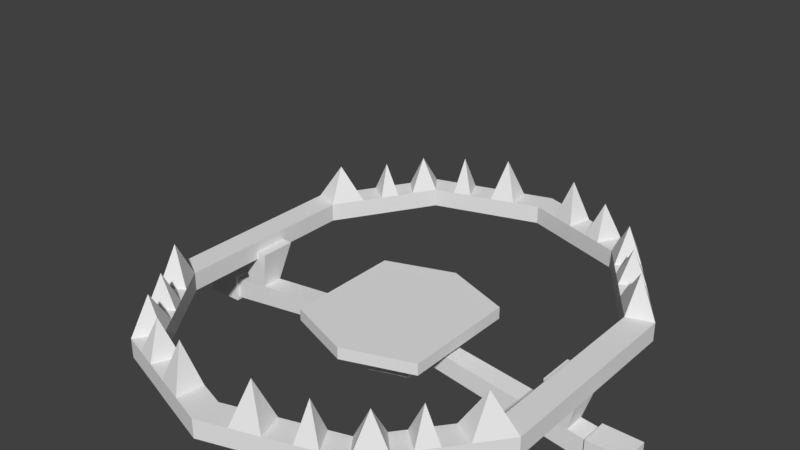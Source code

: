 # Source: bearTrapblend.blend  (saved by Blender 2.78.0; exported with 4.5.12 LTS)
import bpy
from mathutils import Matrix  # noqa: F401  (used for matrix-valued properties, if any)

bpy.ops.wm.read_factory_settings(use_empty=True)
scene = bpy.context.scene
scene.name = 'Scene'

# ---- collections
col_collection_1 = bpy.data.collections.new('Collection 1'); scene.collection.children.link(col_collection_1)

# ---- world
world_world = bpy.data.worlds.new('World'); scene.world = world_world
world_world.color = (0.05088, 0.05088, 0.05088)
world_world.use_sun_shadow = False
world_world.sun_shadow_jitter_overblur = 0.0
world_world.cycles.sampling_method = 'MANUAL'

# ---- meshes
me_circle = bpy.data.meshes.new('Circle')
me_circle.from_pydata([(-0.9511, -0.4905, 0.0), (-0.5878, -0.9905, 0.02134), (-0.5125, -0.8868, 0.11), (-0.8292, -0.4509, 0.08867), (-0.8292, -0.4509, 0.0), (-0.5125, -0.8868, 0.02134), (-0.5878, -0.9905, 0.11), (-0.9511, -0.4905, 0.08867), (-0.9511, -0.3359, 0.08867), (-0.9511, -0.3359, 0.0), (-0.8292, -0.3161, 0.0), (-0.8292, -0.3161, 0.08867), (-0.1221, -1.014, 0.02134), (-0.1221, -1.014, 0.11), (-0.14, -1.136, 0.02134), (-0.14, -1.136, 0.11), (-0.4196, -0.917, 0.02134), (-0.4196, -0.917, 0.11), (-0.4813, -1.025, 0.02134), (-0.4813, -1.025, 0.11), (-0.7802, -0.7256, 0.09871), (-0.6802, -0.6559, 0.01004), (-0.7802, -0.7256, 0.01004), (-0.6802, -0.6559, 0.09871), (-0.8442, -0.6375, 0.09495), (-0.7361, -0.579, 0.006276), (-0.8442, -0.6375, 0.006276), (-0.7361, -0.579, 0.09495), (-0.233, -0.9776, 0.02134), (-0.233, -0.9776, 0.11), (-0.2672, -1.095, 0.02134), (-0.2672, -1.095, 0.11), (-0.3359, -0.9442, 0.02134), (-0.3359, -0.9442, 0.11), (-0.3852, -1.056, 0.02134), (-0.3852, -1.056, 0.11), (-0.6721, -0.8744, 0.1051), (-0.586, -0.7856, 0.01639), (-0.6721, -0.8744, 0.01639), (-0.586, -0.7856, 0.1051), (-0.7217, -0.8061, 0.1021), (-0.6292, -0.7261, 0.01347), (-0.7217, -0.8061, 0.01347), (-0.6292, -0.7261, 0.1021), (-0.1906, -1.055, 0.3031), (-0.4055, -0.9856, 0.2793), (-0.5923, -0.882, 0.2655), (-0.7049, -0.7258, 0.2537), (-0.8418, -0.5356, 0.2653), (-0.8292, -0.2071, 0.08867), (-0.8292, -0.2071, 0.0), (-0.9511, -0.2109, 0.0), (-0.9511, -0.2109, 0.08867), (-0.8292, -0.2434, 0.08867), (-0.8292, -0.2434, 0.0), (-0.9511, -0.2526, 0.0), (-0.9511, -0.2526, 0.08867), (0.0, -1.053, 0.11), (0.9511, -0.4905, 0.0), (0.5878, -0.9905, 0.02134), (0.0, -1.181, 0.02134), (0.5125, -0.8868, 0.11), (0.8292, -0.4509, 0.08867), (0.0, -1.181, 0.11), (0.8292, -0.4509, 0.0), (0.5125, -0.8868, 0.02134), (0.0, -1.053, 0.02134), (0.5878, -0.9905, 0.11), (0.9511, -0.4905, 0.08867), (0.9511, -0.3359, 0.08867), (0.9511, -0.3359, 0.0), (0.8292, -0.3161, 0.0), (0.8292, -0.3161, 0.08867), (0.1221, -1.014, 0.02134), (0.1221, -1.014, 0.11), (0.14, -1.136, 0.02134), (0.14, -1.136, 0.11), (0.4196, -0.917, 0.02134), (0.4196, -0.917, 0.11), (0.4813, -1.025, 0.02134), (0.4813, -1.025, 0.11), (0.7802, -0.7256, 0.09871), (0.6802, -0.6559, 0.01004), (0.7802, -0.7256, 0.01004), (0.6802, -0.6559, 0.09871), (0.8442, -0.6375, 0.09495), (0.7361, -0.579, 0.006276), (0.8442, -0.6375, 0.006276), (0.7361, -0.579, 0.09495), (0.233, -0.9776, 0.02134), (0.233, -0.9776, 0.11), (0.2672, -1.095, 0.02134), (0.2672, -1.095, 0.11), (0.3359, -0.9442, 0.02134), (0.3359, -0.9442, 0.11), (0.3852, -1.056, 0.02134), (0.3852, -1.056, 0.11), (0.6721, -0.8744, 0.1051), (0.586, -0.7856, 0.01639), (0.6721, -0.8744, 0.01639), (0.586, -0.7856, 0.1051), (0.7217, -0.8061, 0.1021), (0.6292, -0.7261, 0.01347), (0.7217, -0.8061, 0.01347), (0.6292, -0.7261, 0.1021), (0.1906, -1.055, 0.3031), (0.4055, -0.9856, 0.2793), (0.5923, -0.882, 0.2655), (0.7049, -0.7258, 0.2537), (0.8418, -0.5356, 0.2653), (0.8292, -0.2071, 0.08867), (0.8292, -0.2071, 0.0), (0.9511, -0.2109, 0.0), (0.9511, -0.2109, 0.08867), (0.8292, -0.2434, 0.08867), (0.8292, -0.2434, 0.0), (0.9511, -0.2526, 0.0), (0.9511, -0.2526, 0.08867), (-0.9511, 0.4905, 0.0), (-0.5878, 0.9905, 0.02134), (-0.5125, 0.8868, 0.11), (-0.8292, 0.4509, 0.08867), (-0.8292, 0.4509, 0.0), (-0.5125, 0.8868, 0.02134), (-0.5878, 0.9905, 0.11), (-0.9511, 0.4905, 0.08867), (-0.9511, 0.3359, 0.08867), (-0.9511, 0.3359, 0.0), (-0.8292, 0.0, 0.0), (-0.9511, 0.0, 0.0), (-0.8292, 0.3161, 0.0), (-0.8292, 0.3161, 0.08867), (-0.8292, 0.0, 0.08867), (-0.9511, 0.0, 0.08867), (-0.1221, 1.014, 0.02134), (-0.1221, 1.014, 0.11), (-0.14, 1.136, 0.02134), (-0.14, 1.136, 0.11), (-0.4196, 0.917, 0.02134), (-0.4196, 0.917, 0.11), (-0.4813, 1.025, 0.02134), (-0.4813, 1.025, 0.11), (-0.7802, 0.7256, 0.09871), (-0.6802, 0.6559, 0.01004), (-0.7802, 0.7256, 0.01004), (-0.6802, 0.6559, 0.09871), (-0.8442, 0.6375, 0.09495), (-0.7361, 0.579, 0.006276), (-0.8442, 0.6375, 0.006276), (-0.7361, 0.579, 0.09495), (-0.233, 0.9776, 0.02134), (-0.233, 0.9776, 0.11), (-0.2672, 1.095, 0.02134), (-0.2672, 1.095, 0.11), (-0.3359, 0.9442, 0.02134), (-0.3359, 0.9442, 0.11), (-0.3852, 1.056, 0.02134), (-0.3852, 1.056, 0.11), (-0.6721, 0.8744, 0.1051), (-0.586, 0.7856, 0.01639), (-0.6721, 0.8744, 0.01639), (-0.586, 0.7856, 0.1051), (-0.7217, 0.8061, 0.1021), (-0.6292, 0.7261, 0.01347), (-0.7217, 0.8061, 0.01347), (-0.6292, 0.7261, 0.1021), (-0.1906, 1.055, 0.3031), (-0.4055, 0.9856, 0.2793), (-0.5923, 0.882, 0.2655), (-0.7049, 0.7258, 0.2537), (-0.8418, 0.5356, 0.2653), (-0.8292, 0.2071, 0.08867), (-0.8292, 0.2071, 0.0), (-0.9511, 0.2109, 0.0), (-0.9511, 0.2109, 0.08867), (-0.8292, 0.2434, 0.08867), (-0.8292, 0.2434, 0.0), (-0.9511, 0.2526, 0.0), (-0.9511, 0.2526, 0.08867), (0.0, 1.053, 0.11), (0.9511, 0.4905, 0.0), (0.5878, 0.9905, 0.02134), (0.0, 1.181, 0.02134), (0.5125, 0.8868, 0.11), (0.8292, 0.4509, 0.08867), (0.0, 1.181, 0.11), (0.8292, 0.4509, 0.0), (0.5125, 0.8868, 0.02134), (0.0, 1.053, 0.02134), (0.5878, 0.9905, 0.11), (0.9511, 0.4905, 0.08867), (0.9511, 0.3359, 0.08867), (0.9511, 0.3359, 0.0), (0.8292, 0.0, 0.0), (0.9511, 0.0, 0.0), (0.8292, 0.3161, 0.0), (0.8292, 0.3161, 0.08867), (0.8292, 0.0, 0.08867), (0.9511, 0.0, 0.08867), (0.1221, 1.014, 0.02134), (0.1221, 1.014, 0.11), (0.14, 1.136, 0.02134), (0.14, 1.136, 0.11), (0.4196, 0.917, 0.02134), (0.4196, 0.917, 0.11), (0.4813, 1.025, 0.02134), (0.4813, 1.025, 0.11), (0.7802, 0.7256, 0.09871), (0.6802, 0.6559, 0.01004), (0.7802, 0.7256, 0.01004), (0.6802, 0.6559, 0.09871), (0.8442, 0.6375, 0.09495), (0.7361, 0.579, 0.006276), (0.8442, 0.6375, 0.006276), (0.7361, 0.579, 0.09495), (0.233, 0.9776, 0.02134), (0.233, 0.9776, 0.11), (0.2672, 1.095, 0.02134), (0.2672, 1.095, 0.11), (0.3359, 0.9442, 0.02134), (0.3359, 0.9442, 0.11), (0.3852, 1.056, 0.02134), (0.3852, 1.056, 0.11), (0.6721, 0.8744, 0.1051), (0.586, 0.7856, 0.01639), (0.6721, 0.8744, 0.01639), (0.586, 0.7856, 0.1051), (0.7217, 0.8061, 0.1021), (0.6292, 0.7261, 0.01347), (0.7217, 0.8061, 0.01347), (0.6292, 0.7261, 0.1021), (0.1906, 1.055, 0.3031), (0.4055, 0.9856, 0.2793), (0.5923, 0.882, 0.2655), (0.7049, 0.7258, 0.2537), (0.8418, 0.5356, 0.2653), (0.8292, 0.2071, 0.08867), (0.8292, 0.2071, 0.0), (0.9511, 0.2109, 0.0), (0.9511, 0.2109, 0.08867), (0.8292, 0.2434, 0.08867), (0.8292, 0.2434, 0.0), (0.9511, 0.2526, 0.0), (0.9511, 0.2526, 0.08867)], [], [(3, 7, 48), (25, 26, 0, 4), (16, 18, 1, 5), (3, 11, 8, 7), (4, 10, 11, 3), (17, 2, 6, 19), (49, 132, 133, 52), (50, 51, 129, 128), (38, 1, 6, 36), (14, 60, 63, 15), (4, 0, 9, 10), (55, 9, 8, 56), (25, 4, 3, 27), (50, 128, 132, 49), (16, 5, 2, 17), (9, 0, 7, 8), (66, 12, 13, 57), (30, 14, 15, 31), (57, 13, 15, 63), (66, 60, 14, 12), (1, 18, 19, 6), (32, 16, 17, 33), (17, 19, 45), (32, 34, 18, 16), (41, 21, 23, 43), (26, 22, 20, 24), (41, 42, 22, 21), (20, 40, 47), (0, 26, 24, 7), (21, 25, 27, 23), (21, 22, 26, 25), (23, 27, 24, 20), (12, 14, 30, 28), (15, 13, 44), (12, 28, 29, 13), (34, 30, 31, 35), (18, 34, 35, 19), (28, 30, 34, 32), (29, 33, 35, 31), (28, 32, 33, 29), (2, 39, 46), (5, 1, 38, 37), (5, 37, 39, 2), (42, 38, 36, 40), (22, 42, 40, 20), (39, 43, 40, 36), (37, 38, 42, 41), (37, 41, 43, 39), (35, 33, 45), (29, 31, 44), (31, 15, 44), (13, 29, 44), (6, 2, 46), (19, 35, 45), (33, 17, 45), (23, 20, 47), (39, 36, 46), (36, 6, 46), (7, 24, 48), (43, 23, 47), (40, 43, 47), (27, 3, 48), (24, 27, 48), (54, 50, 49, 53), (129, 51, 52, 133), (54, 55, 51, 50), (53, 49, 52, 56), (11, 53, 56, 8), (10, 9, 55, 54), (10, 54, 53, 11), (51, 55, 56, 52), (62, 109, 68), (86, 64, 58, 87), (77, 65, 59, 79), (62, 68, 69, 72), (64, 62, 72, 71), (78, 80, 67, 61), (110, 113, 198, 197), (111, 193, 194, 112), (99, 97, 67, 59), (75, 76, 63, 60), (64, 71, 70, 58), (116, 117, 69, 70), (86, 88, 62, 64), (111, 110, 197, 193), (77, 78, 61, 65), (70, 69, 68, 58), (66, 57, 74, 73), (91, 92, 76, 75), (57, 63, 76, 74), (66, 73, 75, 60), (59, 67, 80, 79), (93, 94, 78, 77), (78, 106, 80), (93, 77, 79, 95), (102, 104, 84, 82), (87, 85, 81, 83), (102, 82, 83, 103), (81, 108, 101), (58, 68, 85, 87), (82, 84, 88, 86), (82, 86, 87, 83), (84, 81, 85, 88), (73, 89, 91, 75), (76, 105, 74), (73, 74, 90, 89), (95, 96, 92, 91), (79, 80, 96, 95), (89, 93, 95, 91), (90, 92, 96, 94), (89, 90, 94, 93), (61, 107, 100), (65, 98, 99, 59), (65, 61, 100, 98), (103, 101, 97, 99), (83, 81, 101, 103), (100, 97, 101, 104), (98, 102, 103, 99), (98, 100, 104, 102), (96, 106, 94), (90, 105, 92), (92, 105, 76), (74, 105, 90), (67, 107, 61), (80, 106, 96), (94, 106, 78), (84, 108, 81), (100, 107, 97), (97, 107, 67), (68, 109, 85), (104, 108, 84), (101, 108, 104), (88, 109, 62), (85, 109, 88), (115, 114, 110, 111), (194, 198, 113, 112), (115, 111, 112, 116), (114, 117, 113, 110), (72, 69, 117, 114), (71, 115, 116, 70), (71, 72, 114, 115), (112, 113, 117, 116), (121, 170, 125), (147, 122, 118, 148), (138, 123, 119, 140), (121, 125, 126, 131), (122, 121, 131, 130), (139, 141, 124, 120), (171, 174, 133, 132), (172, 128, 129, 173), (128, 132, 133, 129), (160, 158, 124, 119), (136, 137, 185, 182), (122, 130, 127, 118), (177, 178, 126, 127), (147, 149, 121, 122), (172, 171, 132, 128), (138, 139, 120, 123), (127, 126, 125, 118), (188, 179, 135, 134), (152, 153, 137, 136), (179, 185, 137, 135), (188, 134, 136, 182), (119, 124, 141, 140), (154, 155, 139, 138), (139, 167, 141), (154, 138, 140, 156), (163, 165, 145, 143), (148, 146, 142, 144), (163, 143, 144, 164), (142, 169, 162), (118, 125, 146, 148), (143, 145, 149, 147), (143, 147, 148, 144), (145, 142, 146, 149), (134, 150, 152, 136), (137, 166, 135), (134, 135, 151, 150), (156, 157, 153, 152), (140, 141, 157, 156), (150, 154, 156, 152), (151, 153, 157, 155), (150, 151, 155, 154), (120, 168, 161), (123, 159, 160, 119), (123, 120, 161, 159), (164, 162, 158, 160), (144, 142, 162, 164), (161, 158, 162, 165), (159, 163, 164, 160), (159, 161, 165, 163), (157, 167, 155), (151, 166, 153), (153, 166, 137), (135, 166, 151), (124, 168, 120), (141, 167, 157), (155, 167, 139), (145, 169, 142), (161, 168, 158), (158, 168, 124), (125, 170, 146), (165, 169, 145), (162, 169, 165), (149, 170, 121), (146, 170, 149), (176, 175, 171, 172), (129, 133, 174, 173), (176, 172, 173, 177), (175, 178, 174, 171), (131, 126, 178, 175), (130, 176, 177, 127), (130, 131, 175, 176), (173, 174, 178, 177), (184, 190, 235), (212, 213, 180, 186), (203, 205, 181, 187), (184, 196, 191, 190), (186, 195, 196, 184), (204, 183, 189, 206), (236, 197, 198, 239), (237, 238, 194, 193), (193, 194, 198, 197), (225, 181, 189, 223), (201, 182, 185, 202), (186, 180, 192, 195), (242, 192, 191, 243), (212, 186, 184, 214), (237, 193, 197, 236), (203, 187, 183, 204), (192, 180, 190, 191), (188, 199, 200, 179), (217, 201, 202, 218), (179, 200, 202, 185), (188, 182, 201, 199), (181, 205, 206, 189), (219, 203, 204, 220), (204, 206, 232), (219, 221, 205, 203), (228, 208, 210, 230), (213, 209, 207, 211), (228, 229, 209, 208), (207, 227, 234), (180, 213, 211, 190), (208, 212, 214, 210), (208, 209, 213, 212), (210, 214, 211, 207), (199, 201, 217, 215), (202, 200, 231), (199, 215, 216, 200), (221, 217, 218, 222), (205, 221, 222, 206), (215, 217, 221, 219), (216, 220, 222, 218), (215, 219, 220, 216), (183, 226, 233), (187, 181, 225, 224), (187, 224, 226, 183), (229, 225, 223, 227), (209, 229, 227, 207), (226, 230, 227, 223), (224, 225, 229, 228), (224, 228, 230, 226), (222, 220, 232), (216, 218, 231), (218, 202, 231), (200, 216, 231), (189, 183, 233), (206, 222, 232), (220, 204, 232), (210, 207, 234), (226, 223, 233), (223, 189, 233), (190, 211, 235), (230, 210, 234), (227, 230, 234), (214, 184, 235), (211, 214, 235), (241, 237, 236, 240), (194, 238, 239, 198), (241, 242, 238, 237), (240, 236, 239, 243), (196, 240, 243, 191), (195, 192, 242, 241), (195, 241, 240, 196), (238, 242, 243, 239)])
me_circle.use_remesh_preserve_volume = False
me_circle.use_remesh_preserve_attributes = False
me_circle.use_mirror_vertex_groups = False
me_circle.update()
me_plane = bpy.data.meshes.new('Plane')
me_plane.from_pydata([(0.9244, -0.7949, 0.0), (0.9244, 0.7949, 0.0), (0.4804, -0.1286, -0.09062), (0.4804, 0.1286, -0.09062), (0.0, -0.5866, 0.0), (0.0, 0.5866, 0.0), (0.0, -1.129, 0.0), (0.0, 1.129, 0.0), (0.9244, -0.7949, 0.1618), (0.9244, 0.7949, 0.1618), (0.4804, -0.4131, 0.1618), (0.4804, 0.4131, 0.1618), (0.0, -0.5866, 0.1618), (0.0, 0.5866, 0.1618), (0.0, -1.129, 0.1618), (0.0, 1.129, 0.1618), (0.0, -0.5866, -0.4311), (0.4804, -0.1286, -0.3405), (0.4804, 0.1286, -0.3405), (0.0, 0.5866, -0.4311), (0.4804, -0.4131, 0.0), (0.4804, 0.4131, 0.0), (0.4804, 0.4131, -0.4311), (0.4804, -0.4131, -0.4311), (2.771, -0.1471, -0.3816), (2.771, 0.1471, -0.3816), (2.771, 0.1471, -0.6675), (2.771, -0.1471, -0.6675), (2.771, -0.1886, -0.3413), (2.771, 0.1886, -0.3413), (2.771, 0.1886, -0.7078), (2.771, -0.1886, -0.7078), (3.293, -0.1886, -0.3413), (3.293, 0.1886, -0.3413), (3.293, 0.1886, -0.7078), (3.293, -0.1886, -0.7078), (2.253, -0.1429, -0.5935), (2.253, -0.1429, -0.3158), (2.253, 0.1429, -0.3158), (2.253, 0.1429, -0.5935), (2.524, -0.1451, -0.6322), (2.524, 0.1451, -0.3502), (2.524, -0.1451, -0.3502), (2.524, 0.1451, -0.6322), (2.654, -0.1692, 0.1994), (2.188, -0.1654, 0.191), (2.188, 0.3221, 0.191), (2.654, 0.3259, 0.1994)], [], [(42, 40, 27, 24), (21, 1, 0, 20), (7, 15, 9, 1), (0, 6, 4, 20), (12, 10, 11, 13), (11, 10, 8, 9), (10, 12, 14, 8), (8, 14, 6, 0), (0, 1, 9, 8), (20, 4, 16, 23), (16, 19, 22, 23), (5, 7, 1, 21), (5, 21, 22, 19), (15, 13, 11, 9), (2, 3, 21, 20), (3, 18, 22, 21), (18, 17, 23, 22), (17, 2, 20, 23), (27, 26, 30, 31), (43, 41, 25, 26), (40, 43, 26, 27), (41, 42, 24, 25), (29, 28, 32, 33), (25, 24, 28, 29), (24, 27, 31, 28), (26, 25, 29, 30), (33, 32, 35, 34), (28, 31, 35, 32), (30, 29, 33, 34), (31, 30, 34, 35), (3, 2, 37, 38), (17, 18, 39, 36), (18, 3, 38, 39), (2, 17, 36, 37), (38, 37, 45, 46), (36, 39, 43, 40), (39, 38, 41, 43), (37, 36, 40, 42), (46, 45, 44, 47), (41, 38, 46, 47), (37, 42, 44, 45), (42, 41, 47, 44)])
me_plane.use_remesh_preserve_volume = False
me_plane.use_remesh_preserve_attributes = False
me_plane.use_mirror_vertex_groups = False
me_plane.update()
arm_armature = bpy.data.armatures.new('Armature')  # bones are not reproduced

# ---- objects
ob_armature = bpy.data.objects.new('Armature', arm_armature)
ob_circle = bpy.data.objects.new('Circle', me_circle)
ob_plane = bpy.data.objects.new('Plane', me_plane)

# ---- transforms, parenting, visibility, modifiers, constraints
ob_armature.location = (0.03631, -0.01181, -0.375)
ob_armature.rotation_euler = (0.0004157, -0.0, 0.0)
ob_armature.scale = (0.3207, 0.3207, 0.3207)
ob_armature.hide_viewport = True
ob_armature.lineart.crease_threshold = 0.0
ob_circle.parent = ob_armature
ob_circle.matrix_parent_inverse = Matrix(((3.118, 0.0, 0.0, -0.1132), (0.0, 3.118, 0.001296, 0.03732), (0.0, -0.001296, 3.118, 1.169), (0.0, 0.0, 0.0, 1.0)))
ob_circle.location = (0.0, 0.0, 0.0)
ob_circle.lineart.crease_threshold = 0.0
_vg = ob_circle.vertex_groups.new(name='Bone')
for _i, _w in zip([0, 3, 4, 7, 8, 9, 10, 11, 20, 21, 22, 23, 24, 25, 26, 27, 40, 41, 42, 43, 47, 48, 49, 50, 51, 52, 53, 54, 55, 56, 58, 62, 64, 68, 69, 70, 71, 72, 81, 82, 83, 84, 85, 86, 87, 88, 101, 102, 103, 104, 108, 109, 110, 111, 112, 113, 114, 115, 116, 117, 118, 121, 122, 125, 126, 127, 128, 129, 130, 131, 132, 133, 142, 143, 144, 145, 146, 147, 148, 149, 162, 163, 164, 165, 169, 170, 171, 172, 173, 174, 175, 176, 177, 178, 180, 184, 186, 190, 191, 192, 193, 194, 195, 196, 197, 198, 207, 208, 209, 210, 211, 212, 213, 214, 227, 228, 229, 230, 234, 235, 236, 237, 238, 239, 240, 241, 242, 243], [0.05421, 0.05502, 0.05563, 0.053, 0.06859, 0.06873, 0.07171, 0.07218, 0.01521, 0.01841, 0.01668, 0.01701, 0.03264, 0.03363, 0.03274, 0.03395, 0.003997, 0.006557, 0.004092, 0.006142, 0.009428, 0.04417, 0.08533, 0.08484, 0.08395, 0.08386, 0.08099, 0.08045, 0.07857, 0.07853, 0.05421, 0.05502, 0.05563, 0.053, 0.06859, 0.06873, 0.07171, 0.07218, 0.01521, 0.01841, 0.01668, 0.01701, 0.03264, 0.03363, 0.03274, 0.03395, 0.003997, 0.006557, 0.004092, 0.006142, 0.009428, 0.04417, 0.08533, 0.08484, 0.08395, 0.08386, 0.08099, 0.08045, 0.07857, 0.07853, 0.05421, 0.05502, 0.05563, 0.053, 0.06859, 0.06873, 0.1093, 0.1171, 0.07171, 0.07218, 0.1083, 0.1156, 0.01521, 0.01841, 0.01668, 0.01701, 0.03264, 0.03363, 0.03274, 0.03395, 0.003997, 0.006557, 0.004092, 0.006142, 0.009428, 0.04417, 0.08533, 0.08484, 0.08395, 0.08386, 0.08099, 0.08045, 0.07857, 0.07853, 0.05421, 0.05502, 0.05563, 0.053, 0.06859, 0.06873, 0.1093, 0.1171, 0.07171, 0.07218, 0.1083, 0.1156, 0.01521, 0.01841, 0.01668, 0.01701, 0.03264, 0.03363, 0.03274, 0.03395, 0.003997, 0.006557, 0.004092, 0.006142, 0.009428, 0.04417, 0.08533, 0.08484, 0.08395, 0.08386, 0.08099, 0.08045, 0.07857, 0.07853]): _vg.add([_i], _w, 'REPLACE')
_vg = ob_circle.vertex_groups.new(name='Thing.L')
for _i, _w in zip([0, 1, 2, 3, 4, 5, 6, 7, 8, 9, 10, 11, 12, 13, 14, 15, 16, 17, 18, 19, 20, 21, 22, 23, 24, 25, 26, 27, 28, 29, 30, 31, 32, 33, 34, 35, 36, 37, 38, 39, 40, 41, 42, 43, 44, 45, 46, 47, 48, 49, 50, 51, 52, 53, 54, 55, 56, 57, 58, 59, 60, 61, 62, 63, 64, 65, 66, 67, 68, 69, 70, 71, 72, 73, 74, 75, 76, 77, 78, 79, 80, 81, 82, 83, 84, 85, 86, 87, 88, 89, 90, 91, 92, 93, 94, 95, 96, 97, 98, 99, 100, 101, 102, 103, 104, 105, 106, 107, 108, 109, 110, 111, 112, 113, 114, 115, 116, 117, 118, 119, 120, 121, 122, 123, 124, 125, 128, 129, 130, 132, 133, 134, 135, 136, 137, 138, 139, 140, 142, 144, 145, 146, 148, 149, 150, 151, 152, 153, 154, 155, 156, 157, 158, 160, 161, 162, 164, 165, 166, 167, 168, 169, 170, 179, 180, 181, 182, 183, 184, 185, 186, 187, 188, 189, 190, 191, 192, 193, 194, 195, 196, 197, 198, 199, 200, 201, 202, 203, 204, 205, 206, 207, 208, 209, 210, 211, 212, 213, 214, 215, 216, 217, 218, 219, 220, 221, 222, 223, 224, 225, 226, 227, 228, 229, 230, 231, 232, 233, 234, 235, 236, 237, 238, 239, 240, 241, 242, 243], [1.0, 1.0, 1.0, 1.0, 1.0, 1.0, 1.0, 1.0, 1.0, 1.0, 1.0, 1.0, 1.0, 1.0, 1.0, 1.0, 1.0, 1.0, 1.0, 1.0, 1.0, 1.0, 1.0, 1.0, 1.0, 1.0, 1.0, 1.0, 1.0, 1.0, 1.0, 1.0, 1.0, 1.0, 1.0, 1.0, 1.0, 1.0, 1.0, 1.0, 1.0, 1.0, 1.0, 1.0, 1.0, 0.9067, 1.0, 1.0, 1.0, 1.0, 1.0, 1.0, 1.0, 1.0, 1.0, 1.0, 1.0, 1.0, 1.0, 1.0, 1.0, 1.0, 1.0, 1.0, 0.9563, 1.0, 1.0, 1.0, 1.0, 1.0, 1.0, 1.0, 1.0, 1.0, 1.0, 1.0, 1.0, 1.0, 1.0, 1.0, 1.0, 1.0, 1.0, 1.0, 1.0, 1.0, 1.0, 1.0, 1.0, 1.0, 1.0, 1.0, 1.0, 1.0, 1.0, 1.0, 1.0, 1.0, 1.0, 1.0, 1.0, 1.0, 1.0, 1.0, 1.0, 1.0, 1.0, 1.0, 1.0, 1.0, 0.9879, 1.0, 1.0, 1.0, 1.0, 1.0, 1.0, 1.0, 0.0, 0.0, 0.0, 0.0, 0.0, 0.0, 0.0, 0.0, 0.0, 0.0, 0.0, 0.04751, 0.0, 0.0, 0.0, 0.0, 0.0, 0.0, 0.0, 0.0, 0.0, 0.0, 0.0, 0.0, 0.0, 0.0, 0.0, 0.0, 0.0, 0.0, 0.0, 0.0, 0.0, 0.0, 0.0, 0.0, 0.0, 0.0, 0.0, 0.0, 0.0, 0.0, 0.0, 0.0, 0.0, 0.0, 0.0, 0.0, 0.0, 0.0, 0.0, 0.0, 0.0, 0.0, 0.0, 0.0, 0.0, 0.0, 0.0, 0.0, 0.0, 0.0, 0.0, 0.0, 0.044, 0.0, 0.0, 0.0, 0.0, 0.0, 0.0, 0.0, 0.0, 0.0, 0.0, 0.0, 0.0, 0.0, 0.0, 0.0, 0.0, 0.0, 0.0, 0.0, 0.0, 0.0, 0.0, 0.0, 0.0, 0.0, 0.0, 0.0, 0.0, 0.0, 0.0, 0.0, 0.0, 0.0, 0.0, 0.0, 0.0, 0.0, 0.0, 0.0, 0.0, 0.0, 0.0, 0.0, 0.0, 0.0]): _vg.add([_i], _w, 'REPLACE')
_vg = ob_circle.vertex_groups.new(name='Thing.R')
for _i, _w in zip([1, 2, 4, 5, 6, 10, 12, 13, 14, 15, 16, 17, 19, 20, 21, 22, 23, 24, 25, 26, 27, 28, 31, 32, 33, 35, 36, 37, 38, 39, 40, 41, 42, 43, 44, 45, 46, 57, 58, 59, 60, 61, 62, 63, 64, 65, 66, 67, 68, 69, 70, 71, 72, 73, 74, 75, 76, 77, 78, 79, 80, 81, 82, 83, 84, 85, 86, 87, 88, 89, 90, 91, 92, 93, 94, 95, 96, 97, 98, 99, 100, 101, 102, 103, 104, 105, 106, 107, 108, 109, 110, 111, 112, 113, 114, 115, 116, 117, 118, 119, 120, 121, 122, 123, 124, 125, 126, 127, 128, 129, 130, 131, 132, 133, 134, 135, 136, 137, 138, 139, 140, 141, 142, 143, 144, 145, 146, 147, 148, 149, 150, 151, 152, 153, 154, 155, 156, 157, 158, 159, 160, 161, 162, 163, 164, 165, 166, 167, 168, 169, 170, 171, 172, 173, 174, 175, 176, 177, 178, 179, 180, 181, 182, 183, 184, 185, 186, 187, 188, 189, 190, 191, 192, 193, 194, 195, 196, 197, 198, 199, 200, 201, 202, 203, 204, 205, 206, 207, 208, 209, 210, 211, 212, 213, 214, 215, 216, 217, 218, 219, 220, 221, 222, 223, 224, 225, 226, 227, 228, 229, 230, 231, 232, 233, 234, 235, 236, 237, 238, 239, 240, 241, 242, 243], [0.0, 0.0, 0.0, 0.0, 0.0, 0.0, 0.0, 0.0, 0.0, 0.0, 0.0, 0.0, 0.0, 0.0, 0.0, 0.0, 0.0, 0.0, 0.0, 0.0, 0.0, 0.0, 0.0, 0.0, 0.0, 0.0, 0.0, 0.0, 0.0, 0.0, 0.0, 0.0, 0.0, 0.0, 0.0, 0.0, 0.0, 0.0, 0.0, 0.0, 0.0, 0.0, 0.0, 0.0, 0.0, 0.0, 0.03925, 0.0, 0.0, 0.0, 0.0, 0.0, 0.0, 0.0, 0.0, 0.0, 0.0, 0.0, 0.0, 0.0, 0.0, 0.0, 0.0, 0.0, 0.0, 0.0, 0.0, 0.0, 0.0, 0.0, 0.0, 0.0, 0.0, 0.0, 0.0, 0.0, 0.0, 0.0, 0.0, 0.0, 0.0, 0.0, 0.0, 0.0, 0.0, 0.0, 0.03061, 0.0, 0.0, 0.0, 0.0, 0.0, 0.0, 0.0, 0.0, 0.0, 0.0, 0.0, 1.0, 1.0, 1.0, 1.0, 1.0, 1.0, 1.0, 1.0, 1.0, 1.0, 0.0, 0.0, 1.0, 1.0, 0.04751, 0.0, 1.0, 1.0, 1.0, 1.0, 1.0, 1.0, 1.0, 1.0, 0.9812, 1.0, 1.0, 1.0, 1.0, 1.0, 1.0, 1.0, 1.0, 1.0, 1.0, 1.0, 1.0, 1.0, 1.0, 1.0, 0.9941, 1.0, 1.0, 1.0, 1.0, 1.0, 1.0, 1.0, 1.0, 1.0, 1.0, 1.0, 1.0, 1.0, 1.0, 1.0, 1.0, 1.0, 1.0, 1.0, 1.0, 1.0, 1.0, 1.0, 1.0, 1.0, 1.0, 1.0, 1.0, 1.0, 1.0, 1.0, 1.0, 1.0, 1.0, 0.0, 0.0, 1.0, 1.0, 0.0, 0.0, 1.0, 1.0, 1.0, 1.0, 1.0, 1.0, 1.0, 1.0, 1.0, 1.0, 1.0, 1.0, 1.0, 1.0, 1.0, 1.0, 1.0, 1.0, 1.0, 1.0, 1.0, 1.0, 1.0, 1.0, 1.0, 1.0, 1.0, 1.0, 1.0, 1.0, 1.0, 1.0, 1.0, 1.0, 1.0, 1.0, 1.0, 1.0, 1.0, 1.0, 1.0, 1.0, 1.0, 1.0, 1.0]): _vg.add([_i], _w, 'REPLACE')
_m = ob_circle.modifiers.new('Armature', 'ARMATURE')
_m.object = ob_armature
ob_plane.location = (-0.0003589, -0.0151, -0.03194)
ob_plane.scale = (0.3547, 0.3547, 0.3547)
ob_plane.lineart.crease_threshold = 0.0
_m = ob_plane.modifiers.new('Mirror', 'MIRROR')
_m.use_clip = True

# ---- collection membership
col_collection_1.objects.link(ob_armature)
col_collection_1.objects.link(ob_circle)
col_collection_1.objects.link(ob_plane)

# ---- scene / render settings (as saved in the file)
scene.frame_start = 1; scene.frame_end = 10; scene.frame_set(10)
scene.render.engine = 'BLENDER_EEVEE_NEXT'
scene.render.resolution_percentage = 50
scene.render.dither_intensity = 0.0
scene.cycles.use_denoising = False
scene.cycles.samples = 128
scene.cycles.sampling_pattern = 'TABULATED_SOBOL'
scene.cycles.light_sampling_threshold = 0.0
scene.cycles.use_adaptive_sampling = False
scene.cycles.use_light_tree = False
scene.cycles.blur_glossy = 0.0
scene.cycles.sample_clamp_indirect = 0.0
scene.view_settings.view_transform = 'Standard'
bpy.context.view_layer.update()

# ---- added for rendering (the .blend has no active camera and no usable light): camera, sun
cam_auto = bpy.data.cameras.new('AutoCamera')
cam_auto.lens = 50.0
cam_auto.sensor_width = 36.0
cam_auto.clip_end = 1000.0
ob_auto_camera = bpy.data.objects.new('AutoCamera', cam_auto)
scene.collection.objects.link(ob_auto_camera)
ob_auto_camera.location = (2.63791, -3.18103, 2.5402)
ob_auto_camera.rotation_euler = (1.09748, -7.21219e-08, 0.694738)
scene.camera = ob_auto_camera
light_auto_sun = bpy.data.lights.new('AutoSun', 'SUN')
light_auto_sun.energy = 3.0
light_auto_sun.angle = 0.0523599
ob_auto_sun = bpy.data.objects.new('AutoSun', light_auto_sun)
scene.collection.objects.link(ob_auto_sun)
ob_auto_sun.rotation_euler = (0.872665, 0.174533, 0.523599)
bpy.context.view_layer.update()
